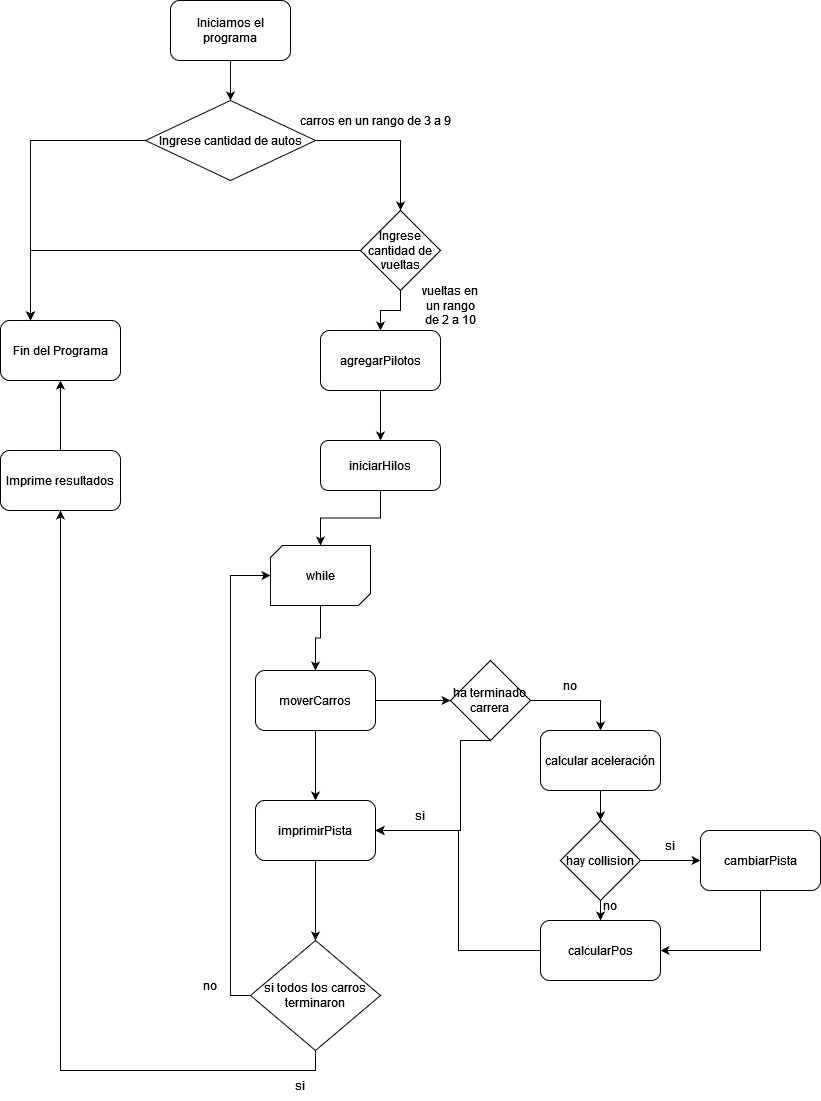

The diagram above was exported from draw.io. Its source (the exported page's mxGraphModel, read from the mxfile embedded in the PNG):
<mxGraphModel dx="868" dy="468" grid="1" gridSize="10" guides="1" tooltips="1" connect="1" arrows="1" fold="1" page="1" pageScale="1" pageWidth="850" pageHeight="1100" math="0" shadow="0">
  <root>
    <mxCell id="0" />
    <mxCell id="1" parent="0" />
    <mxCell id="Hr6_CR_Ru0F-2lZAe7vd-12" style="edgeStyle=orthogonalEdgeStyle;rounded=0;orthogonalLoop=1;jettySize=auto;html=1;entryX=0.5;entryY=0;entryDx=0;entryDy=0;" parent="1" source="Hr6_CR_Ru0F-2lZAe7vd-1" target="Hr6_CR_Ru0F-2lZAe7vd-2" edge="1">
      <mxGeometry relative="1" as="geometry" />
    </mxCell>
    <mxCell id="Hr6_CR_Ru0F-2lZAe7vd-1" value="Iniciamos el programa" style="rounded=1;whiteSpace=wrap;html=1;" parent="1" vertex="1">
      <mxGeometry x="350" y="70" width="120" height="60" as="geometry" />
    </mxCell>
    <mxCell id="Hr6_CR_Ru0F-2lZAe7vd-4" style="edgeStyle=orthogonalEdgeStyle;rounded=0;orthogonalLoop=1;jettySize=auto;html=1;entryX=0.5;entryY=0;entryDx=0;entryDy=0;" parent="1" source="Hr6_CR_Ru0F-2lZAe7vd-2" edge="1" target="Hr6_CR_Ru0F-2lZAe7vd-8">
      <mxGeometry relative="1" as="geometry">
        <mxPoint x="592" y="275.98" as="targetPoint" />
      </mxGeometry>
    </mxCell>
    <mxCell id="Hr6_CR_Ru0F-2lZAe7vd-7" style="edgeStyle=orthogonalEdgeStyle;rounded=0;orthogonalLoop=1;jettySize=auto;html=1;entryX=0.25;entryY=0;entryDx=0;entryDy=0;" parent="1" source="Hr6_CR_Ru0F-2lZAe7vd-2" target="Hr6_CR_Ru0F-2lZAe7vd-6" edge="1">
      <mxGeometry relative="1" as="geometry" />
    </mxCell>
    <mxCell id="Hr6_CR_Ru0F-2lZAe7vd-2" value="Ingrese cantidad de autos" style="rhombus;whiteSpace=wrap;html=1;" parent="1" vertex="1">
      <mxGeometry x="325" y="170" width="170" height="80" as="geometry" />
    </mxCell>
    <mxCell id="Hr6_CR_Ru0F-2lZAe7vd-5" value="carros en un rango de 3 a 9" style="text;html=1;align=center;verticalAlign=middle;resizable=0;points=[];autosize=1;strokeColor=none;fillColor=none;" parent="1" vertex="1">
      <mxGeometry x="470" y="180" width="170" height="20" as="geometry" />
    </mxCell>
    <mxCell id="Hr6_CR_Ru0F-2lZAe7vd-6" value="Fin del Programa" style="rounded=1;whiteSpace=wrap;html=1;" parent="1" vertex="1">
      <mxGeometry x="180" y="390" width="120" height="60" as="geometry" />
    </mxCell>
    <mxCell id="4r6jda7HPplf6h8hNPF1-8" style="edgeStyle=orthogonalEdgeStyle;rounded=0;orthogonalLoop=1;jettySize=auto;html=1;exitX=0;exitY=0.5;exitDx=0;exitDy=0;entryX=0.25;entryY=0;entryDx=0;entryDy=0;" edge="1" parent="1" source="Hr6_CR_Ru0F-2lZAe7vd-8" target="Hr6_CR_Ru0F-2lZAe7vd-6">
      <mxGeometry relative="1" as="geometry" />
    </mxCell>
    <mxCell id="4r6jda7HPplf6h8hNPF1-16" style="edgeStyle=orthogonalEdgeStyle;rounded=0;orthogonalLoop=1;jettySize=auto;html=1;exitX=0.5;exitY=1;exitDx=0;exitDy=0;entryX=0.5;entryY=0;entryDx=0;entryDy=0;" edge="1" parent="1" source="Hr6_CR_Ru0F-2lZAe7vd-8" target="Hr6_CR_Ru0F-2lZAe7vd-9">
      <mxGeometry relative="1" as="geometry" />
    </mxCell>
    <mxCell id="Hr6_CR_Ru0F-2lZAe7vd-8" value="Ingrese cantidad de vueltas" style="rhombus;whiteSpace=wrap;html=1;" parent="1" vertex="1">
      <mxGeometry x="540" y="280" width="80" height="80" as="geometry" />
    </mxCell>
    <mxCell id="Hr6_CR_Ru0F-2lZAe7vd-14" style="edgeStyle=orthogonalEdgeStyle;rounded=0;orthogonalLoop=1;jettySize=auto;html=1;" parent="1" source="Hr6_CR_Ru0F-2lZAe7vd-9" target="Hr6_CR_Ru0F-2lZAe7vd-13" edge="1">
      <mxGeometry relative="1" as="geometry" />
    </mxCell>
    <mxCell id="Hr6_CR_Ru0F-2lZAe7vd-9" value="agregarPilotos" style="rounded=1;whiteSpace=wrap;html=1;" parent="1" vertex="1">
      <mxGeometry x="500" y="400" width="120" height="60" as="geometry" />
    </mxCell>
    <mxCell id="Hr6_CR_Ru0F-2lZAe7vd-11" value="vueltas en un rango de 2 a 10" style="text;html=1;strokeColor=none;fillColor=none;align=center;verticalAlign=middle;whiteSpace=wrap;rounded=0;" parent="1" vertex="1">
      <mxGeometry x="600" y="360" width="60" height="30" as="geometry" />
    </mxCell>
    <mxCell id="N7xWh4134xrInZ4MdIyS-5" style="edgeStyle=orthogonalEdgeStyle;rounded=0;orthogonalLoop=1;jettySize=auto;html=1;entryX=0.5;entryY=0;entryDx=0;entryDy=0;entryPerimeter=0;" edge="1" parent="1" source="Hr6_CR_Ru0F-2lZAe7vd-13" target="N7xWh4134xrInZ4MdIyS-3">
      <mxGeometry relative="1" as="geometry" />
    </mxCell>
    <mxCell id="Hr6_CR_Ru0F-2lZAe7vd-13" value="iniciarHilos" style="rounded=1;whiteSpace=wrap;html=1;" parent="1" vertex="1">
      <mxGeometry x="500" y="510" width="120" height="50" as="geometry" />
    </mxCell>
    <mxCell id="4r6jda7HPplf6h8hNPF1-13" style="edgeStyle=orthogonalEdgeStyle;rounded=0;orthogonalLoop=1;jettySize=auto;html=1;exitX=0.5;exitY=1;exitDx=0;exitDy=0;entryX=0.5;entryY=0;entryDx=0;entryDy=0;" edge="1" parent="1" source="N7xWh4134xrInZ4MdIyS-1" target="4r6jda7HPplf6h8hNPF1-4">
      <mxGeometry relative="1" as="geometry" />
    </mxCell>
    <mxCell id="N7xWh4134xrInZ4MdIyS-1" value="imprimirPista" style="rounded=1;whiteSpace=wrap;html=1;" vertex="1" parent="1">
      <mxGeometry x="435" y="870" width="120" height="60" as="geometry" />
    </mxCell>
    <mxCell id="4r6jda7HPplf6h8hNPF1-12" style="edgeStyle=orthogonalEdgeStyle;rounded=0;orthogonalLoop=1;jettySize=auto;html=1;exitX=0.5;exitY=1;exitDx=0;exitDy=0;entryX=0.5;entryY=0;entryDx=0;entryDy=0;" edge="1" parent="1" source="4r6jda7HPplf6h8hNPF1-2" target="N7xWh4134xrInZ4MdIyS-1">
      <mxGeometry relative="1" as="geometry" />
    </mxCell>
    <mxCell id="N7xWh4134xrInZ4MdIyS-9" style="edgeStyle=orthogonalEdgeStyle;rounded=0;orthogonalLoop=1;jettySize=auto;html=1;entryX=0;entryY=0.5;entryDx=0;entryDy=0;" edge="1" parent="1" source="4r6jda7HPplf6h8hNPF1-2" target="N7xWh4134xrInZ4MdIyS-8">
      <mxGeometry relative="1" as="geometry" />
    </mxCell>
    <mxCell id="4r6jda7HPplf6h8hNPF1-2" value="moverCarros" style="rounded=1;whiteSpace=wrap;html=1;" vertex="1" parent="1">
      <mxGeometry x="435" y="740" width="120" height="60" as="geometry" />
    </mxCell>
    <mxCell id="N7xWh4134xrInZ4MdIyS-4" value="while" style="text;html=1;strokeColor=none;fillColor=none;align=center;verticalAlign=middle;whiteSpace=wrap;rounded=0;" vertex="1" parent="1">
      <mxGeometry x="470" y="630" width="60" height="30" as="geometry" />
    </mxCell>
    <mxCell id="4r6jda7HPplf6h8hNPF1-11" style="edgeStyle=orthogonalEdgeStyle;rounded=0;orthogonalLoop=1;jettySize=auto;html=1;exitX=0.5;exitY=1;exitDx=0;exitDy=0;exitPerimeter=0;entryX=0.5;entryY=0;entryDx=0;entryDy=0;" edge="1" parent="1" source="N7xWh4134xrInZ4MdIyS-3" target="4r6jda7HPplf6h8hNPF1-2">
      <mxGeometry relative="1" as="geometry" />
    </mxCell>
    <mxCell id="N7xWh4134xrInZ4MdIyS-3" value="" style="verticalLabelPosition=bottom;verticalAlign=top;html=1;shape=mxgraph.basic.diag_snip_rect;dx=6;" vertex="1" parent="1">
      <mxGeometry x="450" y="615" width="100" height="60" as="geometry" />
    </mxCell>
    <mxCell id="N7xWh4134xrInZ4MdIyS-6" value="while" style="text;html=1;strokeColor=none;fillColor=none;align=center;verticalAlign=middle;whiteSpace=wrap;rounded=0;" vertex="1" parent="1">
      <mxGeometry x="470" y="630" width="60" height="30" as="geometry" />
    </mxCell>
    <mxCell id="4r6jda7HPplf6h8hNPF1-14" style="edgeStyle=orthogonalEdgeStyle;rounded=0;orthogonalLoop=1;jettySize=auto;html=1;exitX=0.5;exitY=1;exitDx=0;exitDy=0;entryX=0.5;entryY=1;entryDx=0;entryDy=0;" edge="1" parent="1" source="4r6jda7HPplf6h8hNPF1-4" target="4r6jda7HPplf6h8hNPF1-6">
      <mxGeometry relative="1" as="geometry" />
    </mxCell>
    <mxCell id="4r6jda7HPplf6h8hNPF1-15" style="edgeStyle=orthogonalEdgeStyle;rounded=0;orthogonalLoop=1;jettySize=auto;html=1;exitX=0;exitY=0.5;exitDx=0;exitDy=0;entryX=0;entryY=0.5;entryDx=0;entryDy=0;entryPerimeter=0;" edge="1" parent="1" source="4r6jda7HPplf6h8hNPF1-4" target="N7xWh4134xrInZ4MdIyS-3">
      <mxGeometry relative="1" as="geometry" />
    </mxCell>
    <mxCell id="4r6jda7HPplf6h8hNPF1-4" value="si todos los carros terminaron" style="rhombus;whiteSpace=wrap;html=1;" vertex="1" parent="1">
      <mxGeometry x="430" y="1010" width="130" height="110" as="geometry" />
    </mxCell>
    <mxCell id="4r6jda7HPplf6h8hNPF1-10" style="edgeStyle=orthogonalEdgeStyle;rounded=0;orthogonalLoop=1;jettySize=auto;html=1;exitX=0.5;exitY=0;exitDx=0;exitDy=0;entryX=0.5;entryY=1;entryDx=0;entryDy=0;" edge="1" parent="1" source="4r6jda7HPplf6h8hNPF1-6" target="Hr6_CR_Ru0F-2lZAe7vd-6">
      <mxGeometry relative="1" as="geometry" />
    </mxCell>
    <mxCell id="4r6jda7HPplf6h8hNPF1-6" value="Imprime resultados" style="rounded=1;whiteSpace=wrap;html=1;" vertex="1" parent="1">
      <mxGeometry x="180" y="520" width="120" height="60" as="geometry" />
    </mxCell>
    <mxCell id="N7xWh4134xrInZ4MdIyS-11" style="edgeStyle=orthogonalEdgeStyle;rounded=0;orthogonalLoop=1;jettySize=auto;html=1;entryX=0.5;entryY=0;entryDx=0;entryDy=0;" edge="1" parent="1" source="N7xWh4134xrInZ4MdIyS-8" target="N7xWh4134xrInZ4MdIyS-10">
      <mxGeometry relative="1" as="geometry" />
    </mxCell>
    <mxCell id="4r6jda7HPplf6h8hNPF1-24" style="edgeStyle=orthogonalEdgeStyle;rounded=0;orthogonalLoop=1;jettySize=auto;html=1;exitX=0.5;exitY=1;exitDx=0;exitDy=0;entryX=1;entryY=0.5;entryDx=0;entryDy=0;" edge="1" parent="1" source="N7xWh4134xrInZ4MdIyS-8" target="N7xWh4134xrInZ4MdIyS-1">
      <mxGeometry relative="1" as="geometry">
        <Array as="points">
          <mxPoint x="640" y="810" />
          <mxPoint x="640" y="900" />
        </Array>
      </mxGeometry>
    </mxCell>
    <mxCell id="N7xWh4134xrInZ4MdIyS-8" value="ha terminado&lt;br&gt;carrera" style="rhombus;whiteSpace=wrap;html=1;" vertex="1" parent="1">
      <mxGeometry x="630" y="730" width="80" height="80" as="geometry" />
    </mxCell>
    <mxCell id="4r6jda7HPplf6h8hNPF1-26" style="edgeStyle=orthogonalEdgeStyle;rounded=0;orthogonalLoop=1;jettySize=auto;html=1;exitX=0.5;exitY=1;exitDx=0;exitDy=0;entryX=0.5;entryY=0;entryDx=0;entryDy=0;" edge="1" parent="1" source="N7xWh4134xrInZ4MdIyS-10">
      <mxGeometry relative="1" as="geometry">
        <mxPoint x="780" y="890" as="targetPoint" />
      </mxGeometry>
    </mxCell>
    <mxCell id="N7xWh4134xrInZ4MdIyS-10" value="calcular aceleración" style="rounded=1;whiteSpace=wrap;html=1;" vertex="1" parent="1">
      <mxGeometry x="720" y="800" width="120" height="60" as="geometry" />
    </mxCell>
    <mxCell id="4r6jda7HPplf6h8hNPF1-31" style="edgeStyle=orthogonalEdgeStyle;rounded=0;orthogonalLoop=1;jettySize=auto;html=1;exitX=0;exitY=0.5;exitDx=0;exitDy=0;entryX=1;entryY=0.5;entryDx=0;entryDy=0;" edge="1" parent="1" source="4r6jda7HPplf6h8hNPF1-17" target="N7xWh4134xrInZ4MdIyS-1">
      <mxGeometry relative="1" as="geometry">
        <Array as="points">
          <mxPoint x="638" y="1020" />
          <mxPoint x="638" y="900" />
        </Array>
      </mxGeometry>
    </mxCell>
    <mxCell id="4r6jda7HPplf6h8hNPF1-17" value="calcularPos" style="rounded=1;whiteSpace=wrap;html=1;" vertex="1" parent="1">
      <mxGeometry x="720" y="990" width="120" height="60" as="geometry" />
    </mxCell>
    <mxCell id="4r6jda7HPplf6h8hNPF1-22" value="si" style="text;html=1;strokeColor=none;fillColor=none;align=center;verticalAlign=middle;whiteSpace=wrap;rounded=0;" vertex="1" parent="1">
      <mxGeometry x="450" y="1140" width="60" height="30" as="geometry" />
    </mxCell>
    <mxCell id="4r6jda7HPplf6h8hNPF1-23" value="no" style="text;html=1;strokeColor=none;fillColor=none;align=center;verticalAlign=middle;whiteSpace=wrap;rounded=0;" vertex="1" parent="1">
      <mxGeometry x="360" y="1040" width="60" height="30" as="geometry" />
    </mxCell>
    <mxCell id="N7xWh4134xrInZ4MdIyS-12" value="no" style="text;html=1;strokeColor=none;fillColor=none;align=center;verticalAlign=middle;whiteSpace=wrap;rounded=0;" vertex="1" parent="1">
      <mxGeometry x="720" y="740" width="60" height="30" as="geometry" />
    </mxCell>
    <mxCell id="N7xWh4134xrInZ4MdIyS-13" value="si" style="text;html=1;strokeColor=none;fillColor=none;align=center;verticalAlign=middle;whiteSpace=wrap;rounded=0;" vertex="1" parent="1">
      <mxGeometry x="570" y="870" width="60" height="30" as="geometry" />
    </mxCell>
    <mxCell id="4r6jda7HPplf6h8hNPF1-27" style="edgeStyle=orthogonalEdgeStyle;rounded=0;orthogonalLoop=1;jettySize=auto;html=1;exitX=0.5;exitY=1;exitDx=0;exitDy=0;entryX=0.5;entryY=0;entryDx=0;entryDy=0;" edge="1" parent="1" target="4r6jda7HPplf6h8hNPF1-17">
      <mxGeometry relative="1" as="geometry">
        <mxPoint x="780" y="950" as="sourcePoint" />
      </mxGeometry>
    </mxCell>
    <mxCell id="4r6jda7HPplf6h8hNPF1-29" style="edgeStyle=orthogonalEdgeStyle;rounded=0;orthogonalLoop=1;jettySize=auto;html=1;exitX=0.5;exitY=1;exitDx=0;exitDy=0;entryX=1;entryY=0.5;entryDx=0;entryDy=0;" edge="1" parent="1" source="4r6jda7HPplf6h8hNPF1-28" target="4r6jda7HPplf6h8hNPF1-17">
      <mxGeometry relative="1" as="geometry" />
    </mxCell>
    <mxCell id="4r6jda7HPplf6h8hNPF1-28" value="cambiarPista" style="rounded=1;whiteSpace=wrap;html=1;" vertex="1" parent="1">
      <mxGeometry x="880" y="900" width="120" height="60" as="geometry" />
    </mxCell>
    <mxCell id="4r6jda7HPplf6h8hNPF1-34" style="edgeStyle=orthogonalEdgeStyle;rounded=0;orthogonalLoop=1;jettySize=auto;html=1;exitX=1;exitY=0.5;exitDx=0;exitDy=0;entryX=0;entryY=0.5;entryDx=0;entryDy=0;" edge="1" parent="1" source="4r6jda7HPplf6h8hNPF1-32" target="4r6jda7HPplf6h8hNPF1-28">
      <mxGeometry relative="1" as="geometry" />
    </mxCell>
    <mxCell id="4r6jda7HPplf6h8hNPF1-32" value="hay collision" style="rhombus;whiteSpace=wrap;html=1;" vertex="1" parent="1">
      <mxGeometry x="740" y="890" width="80" height="80" as="geometry" />
    </mxCell>
    <mxCell id="4r6jda7HPplf6h8hNPF1-33" value="si" style="text;html=1;strokeColor=none;fillColor=none;align=center;verticalAlign=middle;whiteSpace=wrap;rounded=0;" vertex="1" parent="1">
      <mxGeometry x="820" y="900" width="60" height="30" as="geometry" />
    </mxCell>
    <mxCell id="4r6jda7HPplf6h8hNPF1-35" value="no" style="text;html=1;strokeColor=none;fillColor=none;align=center;verticalAlign=middle;whiteSpace=wrap;rounded=0;" vertex="1" parent="1">
      <mxGeometry x="760" y="960" width="60" height="30" as="geometry" />
    </mxCell>
  </root>
</mxGraphModel>